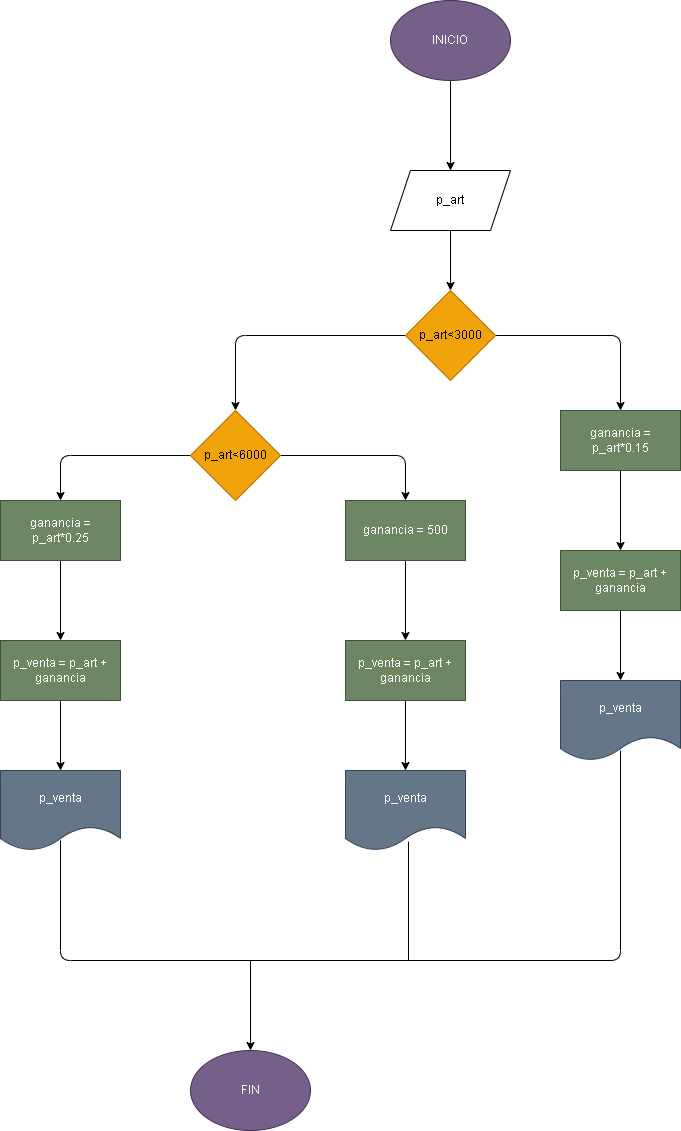

The diagram above was exported from draw.io. Its source (the exported page's mxGraphModel, read from the mxfile embedded in the PNG):
<mxGraphModel dx="1464" dy="612" grid="1" gridSize="10" guides="1" tooltips="1" connect="1" arrows="1" fold="1" page="1" pageScale="1" pageWidth="850" pageHeight="1100" math="0" shadow="0">
  <root>
    <mxCell id="0" />
    <mxCell id="1" parent="0" />
    <mxCell id="4" value="" style="edgeStyle=none;html=1;" edge="1" parent="1" source="2" target="3">
      <mxGeometry relative="1" as="geometry" />
    </mxCell>
    <mxCell id="2" value="INICIO" style="ellipse;whiteSpace=wrap;html=1;fillColor=#76608a;fontColor=#ffffff;strokeColor=#432D57;" vertex="1" parent="1">
      <mxGeometry x="350" y="40" width="120" height="80" as="geometry" />
    </mxCell>
    <mxCell id="11" value="" style="edgeStyle=none;html=1;" edge="1" parent="1" source="3" target="7">
      <mxGeometry relative="1" as="geometry" />
    </mxCell>
    <mxCell id="3" value="p_art" style="shape=parallelogram;perimeter=parallelogramPerimeter;whiteSpace=wrap;html=1;fixedSize=1;" vertex="1" parent="1">
      <mxGeometry x="350" y="210" width="120" height="60" as="geometry" />
    </mxCell>
    <mxCell id="10" value="" style="edgeStyle=none;html=1;" edge="1" parent="1" source="7" target="9">
      <mxGeometry relative="1" as="geometry">
        <Array as="points">
          <mxPoint x="580" y="375" />
        </Array>
      </mxGeometry>
    </mxCell>
    <mxCell id="15" value="" style="edgeStyle=none;html=1;" edge="1" parent="1" source="7" target="14">
      <mxGeometry relative="1" as="geometry">
        <Array as="points">
          <mxPoint x="195" y="375" />
        </Array>
      </mxGeometry>
    </mxCell>
    <mxCell id="7" value="p_art&amp;lt;3000" style="rhombus;whiteSpace=wrap;html=1;fillColor=#f0a30a;fontColor=#000000;strokeColor=#BD7000;" vertex="1" parent="1">
      <mxGeometry x="365" y="330" width="90" height="90" as="geometry" />
    </mxCell>
    <mxCell id="17" value="" style="edgeStyle=none;html=1;" edge="1" parent="1" source="9" target="16">
      <mxGeometry relative="1" as="geometry" />
    </mxCell>
    <mxCell id="9" value="ganancia =&lt;br&gt;p_art*0.15" style="whiteSpace=wrap;html=1;fillColor=#6d8764;fontColor=#ffffff;strokeColor=#3A5431;" vertex="1" parent="1">
      <mxGeometry x="520" y="450" width="120" height="60" as="geometry" />
    </mxCell>
    <mxCell id="21" value="" style="edgeStyle=none;html=1;" edge="1" parent="1" source="14" target="20">
      <mxGeometry relative="1" as="geometry">
        <Array as="points">
          <mxPoint x="365" y="495" />
        </Array>
      </mxGeometry>
    </mxCell>
    <mxCell id="27" value="" style="edgeStyle=none;html=1;" edge="1" parent="1" source="14" target="26">
      <mxGeometry relative="1" as="geometry">
        <Array as="points">
          <mxPoint x="20" y="495" />
        </Array>
      </mxGeometry>
    </mxCell>
    <mxCell id="14" value="p_art&amp;lt;6000" style="rhombus;whiteSpace=wrap;html=1;fillColor=#f0a30a;fontColor=#000000;strokeColor=#BD7000;" vertex="1" parent="1">
      <mxGeometry x="150" y="450" width="90" height="90" as="geometry" />
    </mxCell>
    <mxCell id="19" value="" style="edgeStyle=none;html=1;" edge="1" parent="1" source="16" target="18">
      <mxGeometry relative="1" as="geometry" />
    </mxCell>
    <mxCell id="16" value="p_venta = p_art + ganancia" style="whiteSpace=wrap;html=1;fillColor=#6d8764;fontColor=#ffffff;strokeColor=#3A5431;" vertex="1" parent="1">
      <mxGeometry x="520" y="590" width="120" height="60" as="geometry" />
    </mxCell>
    <mxCell id="18" value="p_venta" style="shape=document;whiteSpace=wrap;html=1;boundedLbl=1;fillColor=#647687;fontColor=#ffffff;strokeColor=#314354;" vertex="1" parent="1">
      <mxGeometry x="520" y="720" width="120" height="80" as="geometry" />
    </mxCell>
    <mxCell id="23" value="" style="edgeStyle=none;html=1;" edge="1" parent="1" source="20" target="22">
      <mxGeometry relative="1" as="geometry" />
    </mxCell>
    <mxCell id="20" value="ganancia = 500" style="whiteSpace=wrap;html=1;fillColor=#6d8764;fontColor=#ffffff;strokeColor=#3A5431;" vertex="1" parent="1">
      <mxGeometry x="305" y="540" width="120" height="60" as="geometry" />
    </mxCell>
    <mxCell id="25" value="" style="edgeStyle=none;html=1;" edge="1" parent="1" source="22" target="24">
      <mxGeometry relative="1" as="geometry" />
    </mxCell>
    <mxCell id="22" value="p_venta = p_art + ganancia" style="whiteSpace=wrap;html=1;fillColor=#6d8764;fontColor=#ffffff;strokeColor=#3A5431;" vertex="1" parent="1">
      <mxGeometry x="305" y="680" width="120" height="60" as="geometry" />
    </mxCell>
    <mxCell id="24" value="p_venta" style="shape=document;whiteSpace=wrap;html=1;boundedLbl=1;fillColor=#647687;fontColor=#ffffff;strokeColor=#314354;" vertex="1" parent="1">
      <mxGeometry x="305" y="810" width="120" height="80" as="geometry" />
    </mxCell>
    <mxCell id="29" value="" style="edgeStyle=none;html=1;" edge="1" parent="1" source="26" target="28">
      <mxGeometry relative="1" as="geometry" />
    </mxCell>
    <mxCell id="26" value="ganancia = p_art*0.25" style="whiteSpace=wrap;html=1;fillColor=#6d8764;fontColor=#ffffff;strokeColor=#3A5431;" vertex="1" parent="1">
      <mxGeometry x="-40" y="540" width="120" height="60" as="geometry" />
    </mxCell>
    <mxCell id="31" value="" style="edgeStyle=none;html=1;" edge="1" parent="1" source="28" target="30">
      <mxGeometry relative="1" as="geometry" />
    </mxCell>
    <mxCell id="28" value="p_venta = p_art + ganancia" style="whiteSpace=wrap;html=1;fillColor=#6d8764;fontColor=#ffffff;strokeColor=#3A5431;" vertex="1" parent="1">
      <mxGeometry x="-40" y="680" width="120" height="60" as="geometry" />
    </mxCell>
    <mxCell id="30" value="p_venta" style="shape=document;whiteSpace=wrap;html=1;boundedLbl=1;fillColor=#647687;fontColor=#ffffff;strokeColor=#314354;" vertex="1" parent="1">
      <mxGeometry x="-40" y="810" width="120" height="80" as="geometry" />
    </mxCell>
    <mxCell id="33" value="" style="endArrow=none;html=1;entryX=0.5;entryY=0.875;entryDx=0;entryDy=0;entryPerimeter=0;exitX=0.5;exitY=0.875;exitDx=0;exitDy=0;exitPerimeter=0;" edge="1" parent="1" source="30" target="18">
      <mxGeometry width="50" height="50" relative="1" as="geometry">
        <mxPoint x="310" y="1000" as="sourcePoint" />
        <mxPoint x="470" y="860" as="targetPoint" />
        <Array as="points">
          <mxPoint x="20" y="1000" />
          <mxPoint x="580" y="1000" />
        </Array>
      </mxGeometry>
    </mxCell>
    <mxCell id="34" value="" style="endArrow=none;html=1;entryX=0.525;entryY=0.888;entryDx=0;entryDy=0;entryPerimeter=0;" edge="1" parent="1" target="24">
      <mxGeometry width="50" height="50" relative="1" as="geometry">
        <mxPoint x="368" y="1000" as="sourcePoint" />
        <mxPoint x="460" y="860" as="targetPoint" />
      </mxGeometry>
    </mxCell>
    <mxCell id="35" value="" style="endArrow=classic;html=1;entryX=0.5;entryY=0;entryDx=0;entryDy=0;" edge="1" parent="1" target="36">
      <mxGeometry width="50" height="50" relative="1" as="geometry">
        <mxPoint x="210" y="1000" as="sourcePoint" />
        <mxPoint x="215" y="1090" as="targetPoint" />
      </mxGeometry>
    </mxCell>
    <mxCell id="36" value="FIN" style="ellipse;whiteSpace=wrap;html=1;fillColor=#76608a;fontColor=#ffffff;strokeColor=#432D57;" vertex="1" parent="1">
      <mxGeometry x="150" y="1090" width="120" height="80" as="geometry" />
    </mxCell>
  </root>
</mxGraphModel>